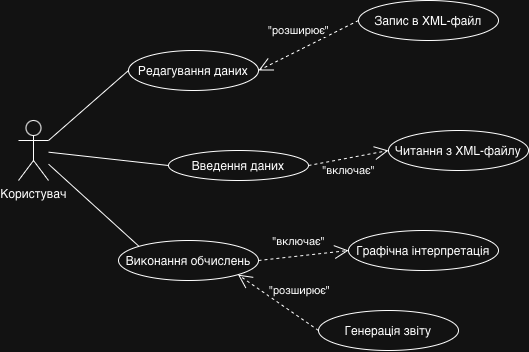

The diagram above was exported from draw.io. Its source (the exported page's mxGraphModel, read from the mxfile embedded in the PNG):
<mxGraphModel dx="630" dy="853" grid="1" gridSize="10" guides="1" tooltips="1" connect="1" arrows="1" fold="1" page="1" pageScale="1" pageWidth="827" pageHeight="1169" math="0" shadow="0">
  <root>
    <mxCell id="0" />
    <mxCell id="1" parent="0" />
    <mxCell id="ZFf6XiWt7frZkoEreDVW-1" value="Користувач" style="shape=umlActor;verticalLabelPosition=bottom;verticalAlign=top;html=1;" parent="1" vertex="1">
      <mxGeometry x="100" y="230" width="30" height="60" as="geometry" />
    </mxCell>
    <mxCell id="ZFf6XiWt7frZkoEreDVW-3" value="Редагування даних" style="ellipse;whiteSpace=wrap;html=1;" parent="1" vertex="1">
      <mxGeometry x="210" y="160" width="130" height="40" as="geometry" />
    </mxCell>
    <mxCell id="ZFf6XiWt7frZkoEreDVW-4" value="Введення даних" style="ellipse;whiteSpace=wrap;html=1;" parent="1" vertex="1">
      <mxGeometry x="250" y="260" width="140" height="30" as="geometry" />
    </mxCell>
    <mxCell id="ZFf6XiWt7frZkoEreDVW-5" value="Виконання обчислень" style="ellipse;whiteSpace=wrap;html=1;" parent="1" vertex="1">
      <mxGeometry x="200" y="350" width="140" height="40" as="geometry" />
    </mxCell>
    <mxCell id="ZFf6XiWt7frZkoEreDVW-6" value="Запис в XML-файл" style="ellipse;whiteSpace=wrap;html=1;" parent="1" vertex="1">
      <mxGeometry x="440" y="110" width="140" height="40" as="geometry" />
    </mxCell>
    <mxCell id="ZFf6XiWt7frZkoEreDVW-7" value="Читання з XML-файлу" style="ellipse;whiteSpace=wrap;html=1;" parent="1" vertex="1">
      <mxGeometry x="470" y="240" width="140" height="40" as="geometry" />
    </mxCell>
    <mxCell id="ZFf6XiWt7frZkoEreDVW-8" value="Графічна інтерпретація" style="ellipse;whiteSpace=wrap;html=1;" parent="1" vertex="1">
      <mxGeometry x="430" y="340" width="150" height="40" as="geometry" />
    </mxCell>
    <mxCell id="ZFf6XiWt7frZkoEreDVW-9" value="Генерація звіту" style="ellipse;whiteSpace=wrap;html=1;" parent="1" vertex="1">
      <mxGeometry x="400" y="420" width="140" height="40" as="geometry" />
    </mxCell>
    <mxCell id="ZFf6XiWt7frZkoEreDVW-17" value="" style="endArrow=none;html=1;rounded=0;entryX=0;entryY=0.5;entryDx=0;entryDy=0;exitX=1;exitY=0.3333333333333333;exitDx=0;exitDy=0;exitPerimeter=0;" parent="1" source="ZFf6XiWt7frZkoEreDVW-1" target="ZFf6XiWt7frZkoEreDVW-3" edge="1">
      <mxGeometry relative="1" as="geometry">
        <mxPoint x="170" y="240" as="sourcePoint" />
        <mxPoint x="330" y="240" as="targetPoint" />
      </mxGeometry>
    </mxCell>
    <mxCell id="ZFf6XiWt7frZkoEreDVW-18" value="" style="endArrow=none;html=1;rounded=0;entryX=0;entryY=0.5;entryDx=0;entryDy=0;" parent="1" source="ZFf6XiWt7frZkoEreDVW-1" target="ZFf6XiWt7frZkoEreDVW-4" edge="1">
      <mxGeometry relative="1" as="geometry">
        <mxPoint x="170" y="240" as="sourcePoint" />
        <mxPoint x="330" y="240" as="targetPoint" />
      </mxGeometry>
    </mxCell>
    <mxCell id="ZFf6XiWt7frZkoEreDVW-19" value="" style="endArrow=none;html=1;rounded=0;entryX=0;entryY=0;entryDx=0;entryDy=0;" parent="1" source="ZFf6XiWt7frZkoEreDVW-1" target="ZFf6XiWt7frZkoEreDVW-5" edge="1">
      <mxGeometry relative="1" as="geometry">
        <mxPoint x="170" y="240" as="sourcePoint" />
        <mxPoint x="330" y="240" as="targetPoint" />
      </mxGeometry>
    </mxCell>
    <mxCell id="ZFf6XiWt7frZkoEreDVW-21" value="&quot;розширює&quot;" style="endArrow=open;endSize=12;dashed=1;html=1;rounded=0;exitX=0;exitY=0.5;exitDx=0;exitDy=0;entryX=1;entryY=0.5;entryDx=0;entryDy=0;" parent="1" source="ZFf6XiWt7frZkoEreDVW-6" target="ZFf6XiWt7frZkoEreDVW-3" edge="1">
      <mxGeometry x="0.04" y="-18" width="160" relative="1" as="geometry">
        <mxPoint x="360" y="210" as="sourcePoint" />
        <mxPoint x="520" y="210" as="targetPoint" />
        <mxPoint as="offset" />
      </mxGeometry>
    </mxCell>
    <mxCell id="ZFf6XiWt7frZkoEreDVW-22" value="&quot;включає&quot;" style="endArrow=open;endSize=12;dashed=1;html=1;rounded=0;exitX=1;exitY=0.5;exitDx=0;exitDy=0;entryX=0;entryY=0.5;entryDx=0;entryDy=0;" parent="1" source="ZFf6XiWt7frZkoEreDVW-4" target="ZFf6XiWt7frZkoEreDVW-7" edge="1">
      <mxGeometry x="-0.0566" y="-12" width="160" relative="1" as="geometry">
        <mxPoint x="380" y="290" as="sourcePoint" />
        <mxPoint x="540" y="290" as="targetPoint" />
        <mxPoint as="offset" />
      </mxGeometry>
    </mxCell>
    <mxCell id="ZFf6XiWt7frZkoEreDVW-23" value="&quot;включає&quot;" style="endArrow=open;endSize=12;dashed=1;html=1;rounded=0;exitX=1;exitY=0.5;exitDx=0;exitDy=0;entryX=0;entryY=0.5;entryDx=0;entryDy=0;" parent="1" source="ZFf6XiWt7frZkoEreDVW-5" target="ZFf6XiWt7frZkoEreDVW-8" edge="1">
      <mxGeometry x="-0.0732" y="15" width="160" relative="1" as="geometry">
        <mxPoint x="350" y="360" as="sourcePoint" />
        <mxPoint x="510" y="360" as="targetPoint" />
        <mxPoint as="offset" />
      </mxGeometry>
    </mxCell>
    <mxCell id="ZFf6XiWt7frZkoEreDVW-24" value="&quot;розширює&quot;" style="endArrow=open;endSize=12;dashed=1;html=1;rounded=0;exitX=0;exitY=0.5;exitDx=0;exitDy=0;entryX=1;entryY=1;entryDx=0;entryDy=0;" parent="1" source="ZFf6XiWt7frZkoEreDVW-9" target="ZFf6XiWt7frZkoEreDVW-5" edge="1">
      <mxGeometry x="-0.2003" y="-22" width="160" relative="1" as="geometry">
        <mxPoint x="350" y="360" as="sourcePoint" />
        <mxPoint x="510" y="360" as="targetPoint" />
        <mxPoint as="offset" />
      </mxGeometry>
    </mxCell>
  </root>
</mxGraphModel>